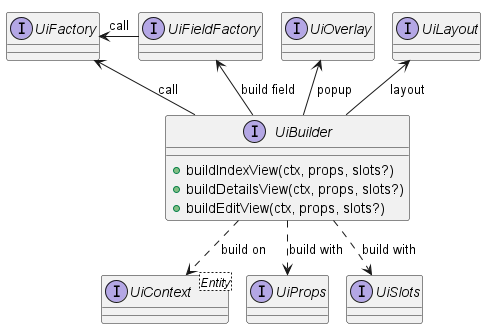

The diagram above was rendered by PlantUML. Its source (embedded in the PNG):
@startuml layers_architecture_4
!pragma layout smetana
interface UiFactory
interface UiFieldFactory
interface UiOverlay
interface UiLayout
interface UiContext<Entity>
interface UiProps
interface UiSlots
interface UiBuilder {
  + buildIndexView(ctx, props, slots?)
  + buildDetailsView(ctx, props, slots?)
  + buildEditView(ctx, props, slots?)
}

UiFieldFactory -left-> UiFactory : call
UiBuilder -up-> UiFactory : call
UiBuilder -up-> UiFieldFactory : build field
UiBuilder -up-> UiLayout : layout
UiBuilder -up-> UiOverlay : popup
UiBuilder .down.> UiContext : build on
UiBuilder .down.> UiProps : build with
UiBuilder .down.> UiSlots : build with
@enduml